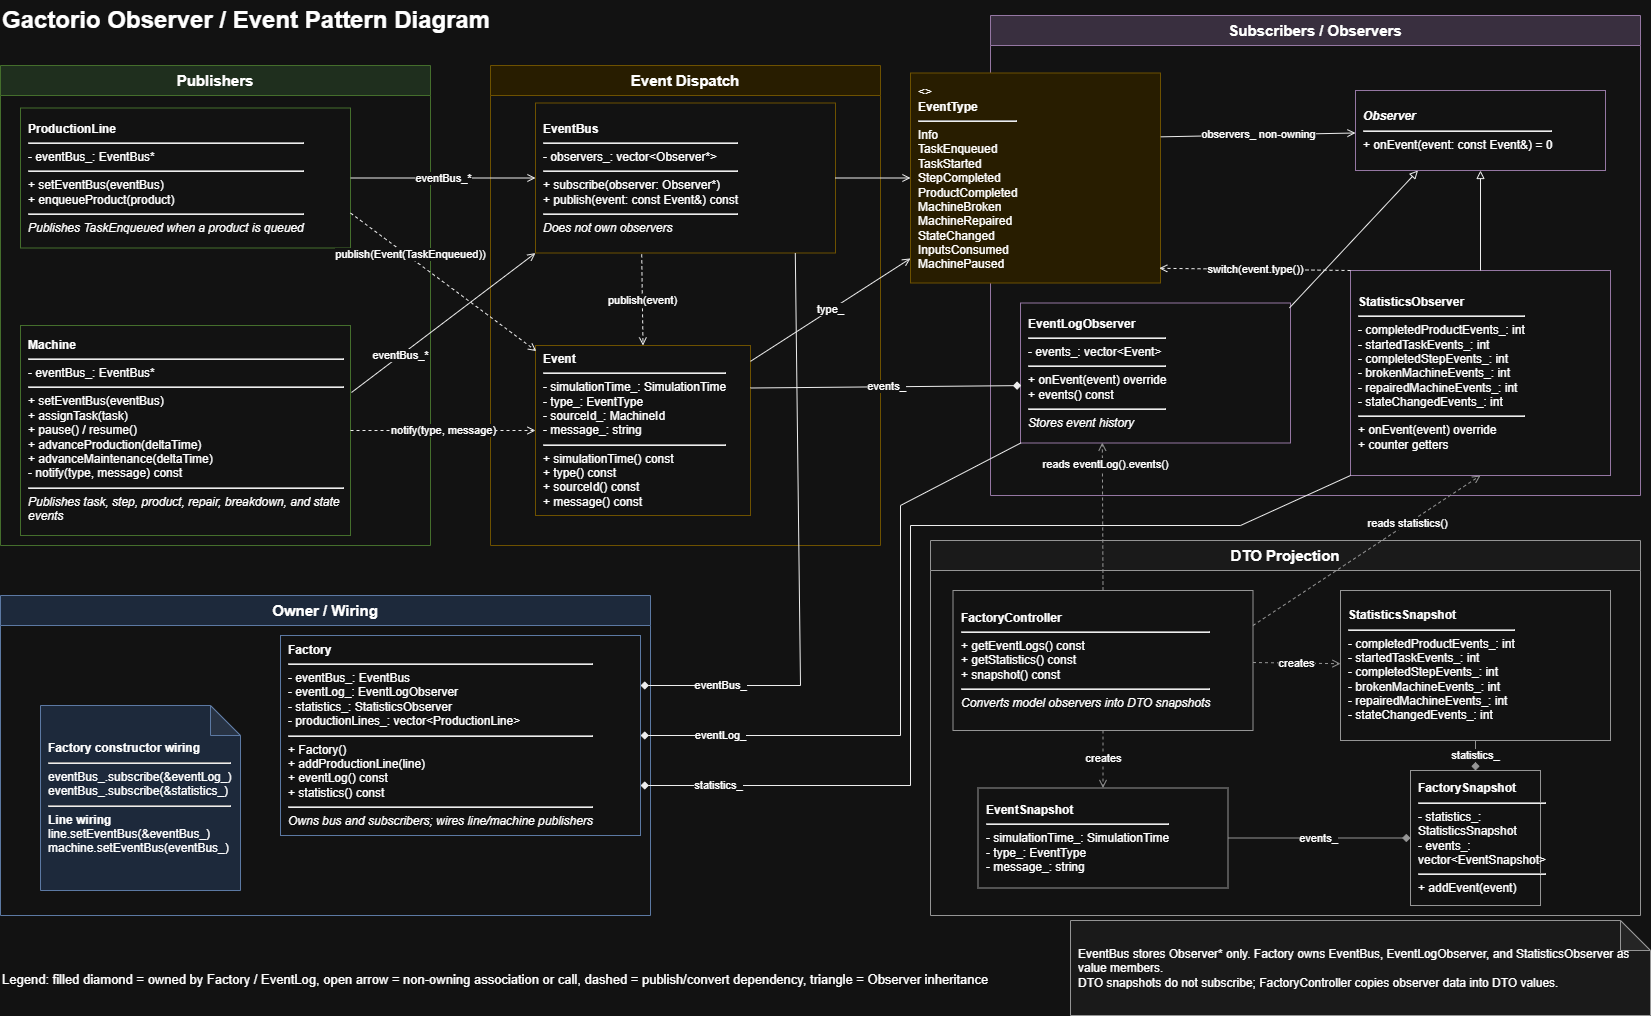

The diagram above was exported from draw.io. Its source (the exported page's mxGraphModel, read from the mxfile embedded in the PNG):
<mxGraphModel dx="1935" dy="1132" grid="1" gridSize="10" guides="1" tooltips="1" connect="1" arrows="1" fold="1" page="1" pageScale="1" pageWidth="1700" pageHeight="1050" math="0" shadow="0">
  <root>
    <mxCell id="0" />
    <mxCell id="1" parent="0" />
    <mxCell id="title" parent="1" style="text;html=1;strokeColor=none;fillColor=none;fontSize=24;fontStyle=1;align=left;verticalAlign=middle;" value="Gactorio Observer / Event Pattern Diagram" vertex="1">
      <mxGeometry height="40" width="620" x="40" y="25" as="geometry" />
    </mxCell>
    <mxCell id="pkg-publishers" parent="1" style="swimlane;html=1;startSize=30;rounded=0;whiteSpace=wrap;fillColor=#d5e8d4;strokeColor=#82b366;fontStyle=1;fontSize=15;" value="Publishers" vertex="1">
      <mxGeometry height="480" width="430" x="40" y="90" as="geometry" />
    </mxCell>
    <mxCell id="Machine" parent="pkg-publishers" style="rounded=0;whiteSpace=wrap;html=1;fillColor=#ffffff;strokeColor=#82b366;align=left;spacing=8;" value="&lt;b&gt;Machine&lt;/b&gt;&lt;hr&gt;- eventBus_: EventBus*&lt;hr&gt;+ setEventBus(eventBus)&lt;br&gt;+ assignTask(task)&lt;br&gt;+ pause() / resume()&lt;br&gt;+ advanceProduction(deltaTime)&lt;br&gt;+ advanceMaintenance(deltaTime)&lt;br&gt;- notify(type, message) const&lt;hr&gt;&lt;i&gt;Publishes task, step, product, repair, breakdown, and state events&lt;/i&gt;" vertex="1">
      <mxGeometry height="210" width="330" x="20" y="260" as="geometry" />
    </mxCell>
    <mxCell id="ProductionLine" parent="pkg-publishers" style="rounded=0;whiteSpace=wrap;html=1;fillColor=#ffffff;strokeColor=#82b366;align=left;spacing=8;" value="&lt;b&gt;ProductionLine&lt;/b&gt;&lt;hr&gt;- eventBus_: EventBus*&lt;hr&gt;+ setEventBus(eventBus)&lt;br&gt;+ enqueueProduct(product)&lt;hr&gt;&lt;i&gt;Publishes TaskEnqueued when a product is queued&lt;/i&gt;" vertex="1">
      <mxGeometry height="140" width="330" x="20" y="42.5" as="geometry" />
    </mxCell>
    <mxCell id="pkg-eventbus" parent="1" style="swimlane;html=1;startSize=30;rounded=0;whiteSpace=wrap;fillColor=#fff2cc;strokeColor=#d6b656;fontStyle=1;fontSize=15;" value="Event Dispatch" vertex="1">
      <mxGeometry height="480" width="390" x="530" y="90" as="geometry" />
    </mxCell>
    <mxCell id="Event" parent="pkg-eventbus" style="rounded=0;whiteSpace=wrap;html=1;fillColor=#ffffff;strokeColor=#d6b656;align=left;spacing=8;" value="&lt;b&gt;Event&lt;/b&gt;&lt;hr&gt;- simulationTime_: SimulationTime&lt;br&gt;- type_: EventType&lt;br&gt;- sourceId_: MachineId&lt;br&gt;- message_: string&lt;hr&gt;+ simulationTime() const&lt;br&gt;+ type() const&lt;br&gt;+ sourceId() const&lt;br&gt;+ message() const" vertex="1">
      <mxGeometry height="170" width="215" x="45" y="280" as="geometry" />
    </mxCell>
    <mxCell id="EventBus" parent="pkg-eventbus" style="rounded=0;whiteSpace=wrap;html=1;fillColor=#ffffff;strokeColor=#d6b656;align=left;spacing=8;" value="&lt;b&gt;EventBus&lt;/b&gt;&lt;hr&gt;- observers_: vector&amp;lt;Observer*&amp;gt;&lt;hr&gt;+ subscribe(observer: Observer*)&lt;br&gt;+ publish(event: const Event&amp;amp;) const&lt;hr&gt;&lt;i&gt;Does not own observers&lt;/i&gt;" vertex="1">
      <mxGeometry height="150" width="300" x="45" y="37.5" as="geometry" />
    </mxCell>
    <mxCell id="e-bus-event" edge="1" parent="pkg-eventbus" source="EventBus" style="endArrow=open;dashed=1;html=1;rounded=0;strokeColor=#000000;entryX=0.5;entryY=0;entryDx=0;entryDy=0;exitX=0.354;exitY=1.009;exitDx=0;exitDy=0;exitPerimeter=0;" target="Event" value="publish(event)">
      <mxGeometry relative="1" as="geometry" />
    </mxCell>
    <mxCell id="pkg-subscribers" parent="1" style="swimlane;html=1;startSize=30;rounded=0;whiteSpace=wrap;fillColor=#e1d5e7;strokeColor=#9673a6;fontStyle=1;fontSize=15;" value="Subscribers / Observers" vertex="1">
      <mxGeometry height="480" width="650" x="1030" y="40" as="geometry" />
    </mxCell>
    <mxCell id="Observer" parent="pkg-subscribers" style="rounded=0;whiteSpace=wrap;html=1;fillColor=#ffffff;strokeColor=#9673a6;align=left;spacing=8;" value="&lt;i&gt;&lt;b&gt;Observer&lt;/b&gt;&lt;/i&gt;&lt;hr&gt;+ onEvent(event: const Event&amp;amp;) = 0" vertex="1">
      <mxGeometry height="80" width="250" x="365" y="75" as="geometry" />
    </mxCell>
    <mxCell id="StatisticsObserver" parent="pkg-subscribers" style="rounded=0;whiteSpace=wrap;html=1;fillColor=#ffffff;strokeColor=#9673a6;align=left;spacing=8;" value="&lt;b&gt;StatisticsObserver&lt;/b&gt;&lt;hr&gt;- completedProductEvents_: int&lt;br&gt;- startedTaskEvents_: int&lt;br&gt;- completedStepEvents_: int&lt;br&gt;- brokenMachineEvents_: int&lt;br&gt;- repairedMachineEvents_: int&lt;br&gt;- stateChangedEvents_: int&lt;hr&gt;+ onEvent(event) override&lt;br&gt;+ counter getters" vertex="1">
      <mxGeometry height="205" width="260" x="360" y="255" as="geometry" />
    </mxCell>
    <mxCell id="e-stat-inherits-observer" edge="1" parent="pkg-subscribers" source="StatisticsObserver" style="endArrow=block;endFill=0;html=1;rounded=0;strokeColor=#000000;" target="Observer" value="">
      <mxGeometry relative="1" as="geometry" />
    </mxCell>
    <mxCell id="EventLogObserver" parent="pkg-subscribers" style="rounded=0;whiteSpace=wrap;html=1;fillColor=#ffffff;strokeColor=#9673a6;align=left;spacing=8;" value="&lt;b&gt;EventLogObserver&lt;/b&gt;&lt;hr&gt;- events_: vector&amp;lt;Event&amp;gt;&lt;hr&gt;+ onEvent(event) override&lt;br&gt;+ events() const&lt;hr&gt;&lt;i&gt;Stores event history&lt;/i&gt;" vertex="1">
      <mxGeometry height="140" width="270" x="30" y="287.5" as="geometry" />
    </mxCell>
    <mxCell id="e-log-inherits-observer" edge="1" parent="pkg-subscribers" source="EventLogObserver" style="endArrow=block;endFill=0;html=1;rounded=0;strokeColor=#000000;exitX=0.996;exitY=0.035;exitDx=0;exitDy=0;exitPerimeter=0;entryX=0.25;entryY=1;entryDx=0;entryDy=0;" target="Observer" value="">
      <mxGeometry relative="1" as="geometry" />
    </mxCell>
    <mxCell id="EventType" parent="pkg-subscribers" style="rounded=0;whiteSpace=wrap;html=1;fillColor=#fff2cc;strokeColor=#d6b656;align=left;spacing=8;" value="&lt;&lt;enum&gt;&gt;&lt;br&gt;&lt;b&gt;EventType&lt;/b&gt;&lt;hr&gt;Info&lt;br&gt;TaskEnqueued&lt;br&gt;TaskStarted&lt;br&gt;StepCompleted&lt;br&gt;ProductCompleted&lt;br&gt;MachineBroken&lt;br&gt;MachineRepaired&lt;br&gt;StateChanged&lt;br&gt;InputsConsumed&lt;br&gt;MachinePaused" vertex="1">
      <mxGeometry height="210" width="250" x="-80" y="57.5" as="geometry" />
    </mxCell>
    <mxCell id="e-bus-observer" edge="1" parent="pkg-subscribers" source="EventType" style="endArrow=open;html=1;rounded=0;strokeColor=#000000;exitX=1.001;exitY=0.304;exitDx=0;exitDy=0;exitPerimeter=0;" target="Observer" value="observers_ non-owning">
      <mxGeometry relative="1" as="geometry" />
    </mxCell>
    <mxCell id="e-stat-eventtype" edge="1" parent="pkg-subscribers" source="StatisticsObserver" style="endArrow=open;dashed=1;html=1;rounded=0;strokeColor=#000000;exitX=0;exitY=0;exitDx=0;exitDy=0;entryX=0.995;entryY=0.93;entryDx=0;entryDy=0;entryPerimeter=0;" target="EventType" value="switch(event.type())">
      <mxGeometry relative="1" as="geometry" />
    </mxCell>
    <mxCell id="pkg-owner" parent="1" style="swimlane;html=1;startSize=30;rounded=0;whiteSpace=wrap;fillColor=#dae8fc;strokeColor=#6c8ebf;fontStyle=1;fontSize=15;" value="Owner / Wiring" vertex="1">
      <mxGeometry height="320" width="650" x="40" y="620" as="geometry" />
    </mxCell>
    <mxCell id="FactoryWiring" parent="pkg-owner" style="shape=note;whiteSpace=wrap;html=1;backgroundOutline=1;darkOpacity=0.05;fillColor=#dae8fc;strokeColor=#6c8ebf;align=left;spacing=8;" value="&lt;b&gt;Factory constructor wiring&lt;/b&gt;&lt;hr&gt;eventBus_.subscribe(&amp;amp;eventLog_)&lt;br&gt;eventBus_.subscribe(&amp;amp;statistics_)&lt;hr&gt;&lt;b&gt;Line wiring&lt;/b&gt;&lt;br&gt;line.setEventBus(&amp;amp;eventBus_)&lt;br&gt;machine.setEventBus(eventBus_)" vertex="1">
      <mxGeometry height="185" width="200" x="40" y="110" as="geometry" />
    </mxCell>
    <mxCell id="Factory" parent="pkg-owner" style="rounded=0;whiteSpace=wrap;html=1;fillColor=#ffffff;strokeColor=#6c8ebf;align=left;spacing=8;" value="&lt;b&gt;Factory&lt;/b&gt;&lt;hr&gt;- eventBus_: EventBus&lt;br&gt;- eventLog_: EventLogObserver&lt;br&gt;- statistics_: StatisticsObserver&lt;br&gt;- productionLines_: vector&amp;lt;ProductionLine&amp;gt;&lt;hr&gt;+ Factory()&lt;br&gt;+ addProductionLine(line)&lt;br&gt;+ eventLog() const&lt;br&gt;+ statistics() const&lt;hr&gt;&lt;i&gt;Owns bus and subscribers; wires line/machine publishers&lt;/i&gt;" vertex="1">
      <mxGeometry height="200" width="360" x="280" y="40" as="geometry" />
    </mxCell>
    <mxCell id="pkg-dto" parent="1" style="swimlane;html=1;startSize=30;rounded=0;whiteSpace=wrap;fillColor=#f5f5f5;strokeColor=#666666;fontStyle=1;fontSize=15;" value="DTO Projection" vertex="1">
      <mxGeometry height="375" width="710" x="970" y="565" as="geometry" />
    </mxCell>
    <mxCell id="EventSnapshot" parent="pkg-dto" style="rounded=0;whiteSpace=wrap;html=1;fillColor=#ffffff;strokeColor=#666666;align=left;spacing=8;" value="&lt;b&gt;EventSnapshot&lt;/b&gt;&lt;hr&gt;- simulationTime_: SimulationTime&lt;br&gt;- type_: EventType&lt;br&gt;- message_: string" vertex="1">
      <mxGeometry height="100" width="250" x="47.5" y="247.5" as="geometry" />
    </mxCell>
    <mxCell id="FactorySnapshot" parent="pkg-dto" style="rounded=0;whiteSpace=wrap;html=1;fillColor=#ffffff;strokeColor=#666666;align=left;spacing=8;" value="&lt;b&gt;FactorySnapshot&lt;/b&gt;&lt;hr&gt;- statistics_: StatisticsSnapshot&lt;br&gt;- events_: vector&amp;lt;EventSnapshot&amp;gt;&lt;hr&gt;+ addEvent(event)" vertex="1">
      <mxGeometry height="135" width="130" x="480" y="230" as="geometry" />
    </mxCell>
    <mxCell id="e-factorysnapshot-eventdto" edge="1" parent="pkg-dto" source="FactorySnapshot" style="startArrow=diamond;startFill=1;endArrow=none;html=1;rounded=0;strokeColor=#666666;" target="EventSnapshot" value="events_">
      <mxGeometry relative="1" as="geometry" />
    </mxCell>
    <mxCell id="FactoryController" parent="pkg-dto" style="rounded=0;whiteSpace=wrap;html=1;fillColor=#ffffff;strokeColor=#666666;align=left;spacing=8;" value="&lt;b&gt;FactoryController&lt;/b&gt;&lt;hr&gt;+ getEventLogs() const&lt;br&gt;+ getStatistics() const&lt;br&gt;+ snapshot() const&lt;hr&gt;&lt;i&gt;Converts model observers into DTO snapshots&lt;/i&gt;" vertex="1">
      <mxGeometry height="140" width="300" x="22.5" y="50" as="geometry" />
    </mxCell>
    <mxCell id="e-controller-eventdto" edge="1" parent="pkg-dto" source="FactoryController" style="endArrow=open;dashed=1;html=1;rounded=0;strokeColor=#666666;" target="EventSnapshot" value="creates">
      <mxGeometry relative="1" as="geometry" />
    </mxCell>
    <mxCell id="StatisticsSnapshot" parent="pkg-dto" style="rounded=0;whiteSpace=wrap;html=1;fillColor=#ffffff;strokeColor=#666666;align=left;spacing=8;" value="&lt;b&gt;StatisticsSnapshot&lt;/b&gt;&lt;hr&gt;- completedProductEvents_: int&lt;br&gt;- startedTaskEvents_: int&lt;br&gt;- completedStepEvents_: int&lt;br&gt;- brokenMachineEvents_: int&lt;br&gt;- repairedMachineEvents_: int&lt;br&gt;- stateChangedEvents_: int" vertex="1">
      <mxGeometry height="150" width="270" x="410" y="50" as="geometry" />
    </mxCell>
    <mxCell id="e-factorysnapshot-statdto" edge="1" parent="pkg-dto" source="FactorySnapshot" style="startArrow=diamond;startFill=1;endArrow=none;html=1;rounded=0;strokeColor=#666666;" target="StatisticsSnapshot" value="statistics_">
      <mxGeometry relative="1" as="geometry" />
    </mxCell>
    <mxCell id="e-controller-statdto" edge="1" parent="pkg-dto" source="FactoryController" style="endArrow=open;dashed=1;html=1;rounded=0;strokeColor=#666666;" target="StatisticsSnapshot" value="creates">
      <mxGeometry relative="1" as="geometry" />
    </mxCell>
    <mxCell id="legend" parent="1" style="text;html=1;strokeColor=none;fillColor=none;fontSize=13;align=left;" value="Legend: filled diamond = owned by Factory / EventLog, open arrow = non-owning association or call, dashed = publish/convert dependency, triangle = Observer inheritance" vertex="1">
      <mxGeometry height="25" width="1100" x="40" y="990" as="geometry" />
    </mxCell>
    <mxCell id="e-factory-bus" edge="1" parent="1" source="Factory" style="startArrow=diamond;startFill=1;endArrow=none;html=1;rounded=0;strokeColor=#000000;entryX=0.866;entryY=1;entryDx=0;entryDy=0;entryPerimeter=0;exitX=1;exitY=0.25;exitDx=0;exitDy=0;" target="EventBus" value="eventBus_">
      <mxGeometry relative="1" x="-0.73" as="geometry">
        <mxPoint as="offset" />
        <Array as="points">
          <mxPoint x="840" y="710" />
        </Array>
        <mxPoint x="680" y="760" as="sourcePoint" />
      </mxGeometry>
    </mxCell>
    <mxCell id="e-factory-log" edge="1" parent="1" source="Factory" style="startArrow=diamond;startFill=1;endArrow=none;html=1;rounded=0;strokeColor=#000000;exitX=1;exitY=0.5;exitDx=0;exitDy=0;" target="EventLogObserver" value="eventLog_">
      <mxGeometry relative="1" x="-0.7442" as="geometry">
        <mxPoint as="offset" />
        <Array as="points">
          <mxPoint x="940" y="760" />
          <mxPoint x="940" y="530" />
        </Array>
      </mxGeometry>
    </mxCell>
    <mxCell id="e-factory-stat" edge="1" parent="1" source="Factory" style="startArrow=diamond;startFill=1;endArrow=none;html=1;rounded=0;strokeColor=#000000;exitX=1;exitY=0.75;exitDx=0;exitDy=0;entryX=0;entryY=1;entryDx=0;entryDy=0;" target="StatisticsObserver" value="statistics_">
      <mxGeometry relative="1" x="-0.8415" as="geometry">
        <mxPoint as="offset" />
        <Array as="points">
          <mxPoint x="950" y="810" />
          <mxPoint x="950" y="550" />
          <mxPoint x="1280" y="550" />
        </Array>
      </mxGeometry>
    </mxCell>
    <mxCell id="e-log-event" edge="1" parent="1" source="EventLogObserver" style="startArrow=diamond;startFill=1;endArrow=none;html=1;rounded=0;strokeColor=#000000;entryX=1;entryY=0.25;entryDx=0;entryDy=0;exitX=0.003;exitY=0.59;exitDx=0;exitDy=0;exitPerimeter=0;" target="Event" value="events_">
      <mxGeometry relative="1" as="geometry" />
    </mxCell>
    <mxCell id="e-line-bus" edge="1" parent="1" source="ProductionLine" style="endArrow=open;html=1;rounded=0;strokeColor=#000000;" target="EventBus" value="eventBus_*">
      <mxGeometry relative="1" as="geometry" />
    </mxCell>
    <mxCell id="e-machine-bus" edge="1" parent="1" source="Machine" style="endArrow=open;html=1;rounded=0;strokeColor=#000000;exitX=1.003;exitY=0.319;exitDx=0;exitDy=0;exitPerimeter=0;entryX=0;entryY=1;entryDx=0;entryDy=0;" target="EventBus" value="eventBus_*">
      <mxGeometry relative="1" x="-0.4682" as="geometry">
        <mxPoint as="offset" />
      </mxGeometry>
    </mxCell>
    <mxCell id="e-line-event" edge="1" parent="1" source="ProductionLine" style="endArrow=open;dashed=1;html=1;rounded=0;strokeColor=#000000;exitX=1;exitY=0.75;exitDx=0;exitDy=0;entryX=0.004;entryY=0.033;entryDx=0;entryDy=0;entryPerimeter=0;" target="Event" value="publish(Event(TaskEnqueued))">
      <mxGeometry relative="1" x="-0.3651" y="2" as="geometry">
        <mxPoint as="offset" />
      </mxGeometry>
    </mxCell>
    <mxCell id="e-machine-event" edge="1" parent="1" source="Machine" style="endArrow=open;dashed=1;html=1;rounded=0;strokeColor=#000000;" target="Event" value="notify(type, message)">
      <mxGeometry relative="1" x="-0.0009" as="geometry">
        <mxPoint as="offset" />
      </mxGeometry>
    </mxCell>
    <mxCell id="e-event-type" edge="1" parent="1" source="Event" style="endArrow=open;html=1;rounded=0;strokeColor=#000000;" target="EventType" value="type_">
      <mxGeometry relative="1" as="geometry" />
    </mxCell>
    <mxCell id="e-controller-log" edge="1" parent="1" source="FactoryController" style="endArrow=open;dashed=1;html=1;rounded=0;strokeColor=#666666;entryX=0.303;entryY=0.997;entryDx=0;entryDy=0;exitX=0.5;exitY=0;exitDx=0;exitDy=0;entryPerimeter=0;" target="EventLogObserver" value="reads eventLog().events()">
      <mxGeometry relative="1" x="0.7078" y="-3" as="geometry">
        <mxPoint as="offset" />
      </mxGeometry>
    </mxCell>
    <mxCell id="e-controller-stat" edge="1" parent="1" source="FactoryController" style="endArrow=open;dashed=1;html=1;rounded=0;strokeColor=#666666;entryX=0.5;entryY=1;entryDx=0;entryDy=0;exitX=1;exitY=0.25;exitDx=0;exitDy=0;" target="StatisticsObserver" value="reads statistics()">
      <mxGeometry relative="1" x="0.3579" as="geometry">
        <mxPoint as="offset" />
      </mxGeometry>
    </mxCell>
    <mxCell id="mhQCIihnqjORaNlZxa-i-1" edge="1" parent="1" source="EventBus" style="endArrow=open;html=1;rounded=0;strokeColor=#000000;" target="EventType" value="">
      <mxGeometry relative="1" as="geometry">
        <mxPoint x="865" y="217" as="sourcePoint" />
        <mxPoint x="1200" y="194" as="targetPoint" />
      </mxGeometry>
    </mxCell>
    <mxCell id="note" parent="1" style="shape=note;whiteSpace=wrap;html=1;backgroundOutline=1;darkOpacity=0.05;fillColor=#f5f5f5;strokeColor=#666666;align=left;spacing=8;" value="EventBus stores Observer* only. Factory owns EventBus, EventLogObserver, and StatisticsObserver as value members.&#10;DTO snapshots do not subscribe; FactoryController copies observer data into DTO values." vertex="1">
      <mxGeometry height="95" width="580" x="1110" y="945" as="geometry" />
    </mxCell>
  </root>
</mxGraphModel>